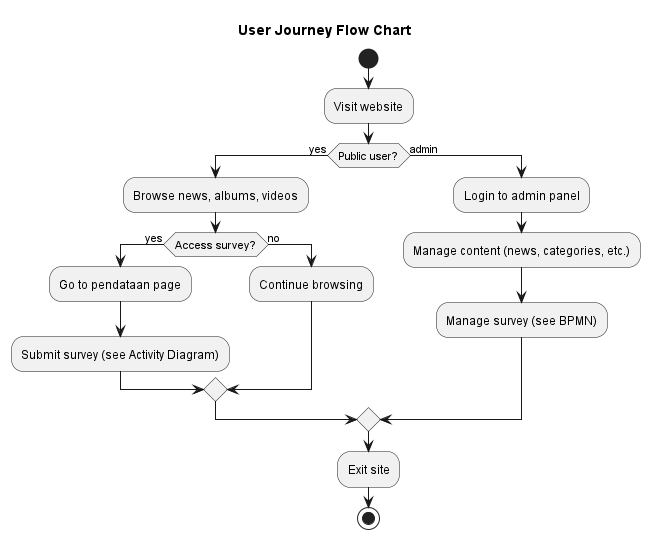

The diagram above was rendered by PlantUML. Its source (embedded in the PNG):
@startuml Flow Chart - User Journey

title User Journey Flow Chart

start

:Visit website;

if (Public user?) then (yes)
  :Browse news, albums, videos;
  if (Access survey?) then (yes)
    :Go to pendataan page;
    :Submit survey (see Activity Diagram);
  else (no)
    :Continue browsing;
  endif
else (admin)
  :Login to admin panel;
  :Manage content (news, categories, etc.);
  :Manage survey (see BPMN);
endif

:Exit site;

stop

@enduml